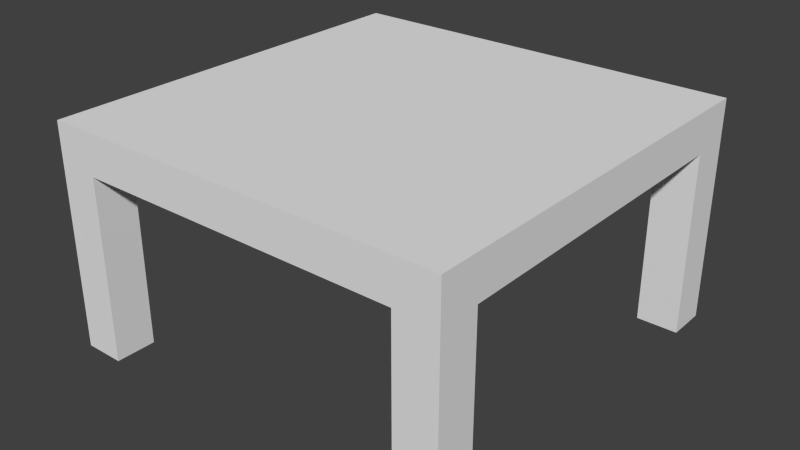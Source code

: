 # Source: BlenderTable.blend  (saved by Blender 2.76.0; exported with 4.5.12 LTS)
import bpy
from mathutils import Matrix  # noqa: F401  (used for matrix-valued properties, if any)

bpy.ops.wm.read_factory_settings(use_empty=True)
scene = bpy.context.scene
scene.name = 'Scene'

# ---- collections
col_collection_1 = bpy.data.collections.new('Collection 1'); scene.collection.children.link(col_collection_1)

# ---- world
world_world = bpy.data.worlds.new('World'); scene.world = world_world
world_world.color = (0.05088, 0.05088, 0.05088)
world_world.use_sun_shadow = False
world_world.sun_shadow_jitter_overblur = 0.0
world_world.cycles.sampling_method = 'MANUAL'
world_world.cycles.sample_map_resolution = 256

# ---- meshes
me_cube_001 = bpy.data.meshes.new('Cube.001')
me_cube_001.from_pydata([(-2.0, -2.0, -0.2), (-2.0, -2.0, 0.2), (-2.0, 2.0, -0.2), (-2.0, 2.0, 0.2), (2.0, -2.0, -0.2), (2.0, -2.0, 0.2), (2.0, 2.0, -0.2), (2.0, 2.0, 0.2), (-1.6, 2.0, 0.2), (-1.6, 2.0, -0.2), (-1.6, -2.0, 0.2), (-1.6, -2.0, -0.2), (1.591, 2.0, 0.2), (1.591, -2.0, -0.2), (1.591, 2.0, -0.2), (1.591, -2.0, 0.2), (-2.0, -1.6, 0.2), (-2.0, -1.6, -0.2), (2.0, -1.6, 0.2), (2.0, -1.6, -0.2), (-1.6, -1.6, 0.2), (-1.6, -1.6, -0.2), (1.591, -1.6, 0.2), (1.591, -1.6, -0.2), (-2.0, 1.606, 0.2), (2.0, 1.606, -0.2), (-2.0, 1.606, -0.2), (2.0, 1.606, 0.2), (-1.6, 1.606, 0.2), (-1.6, 1.606, -0.2), (1.591, 1.606, 0.2), (1.591, 1.606, -0.2), (-2.0, -1.6, -2.0), (-2.0, -2.0, -2.0), (-1.6, 2.0, -2.0), (-2.0, 2.0, -2.0), (2.0, 1.606, -2.0), (2.0, 2.0, -2.0), (1.591, -2.0, -2.0), (2.0, -2.0, -2.0), (-1.6, -2.0, -2.0), (-1.6, -1.6, -2.0), (1.591, 2.0, -2.0), (1.591, -1.6, -2.0), (2.0, -1.6, -2.0), (-2.0, 1.606, -2.0), (-1.6, 1.606, -2.0), (1.591, 1.606, -2.0)], [], [(24, 3, 2, 26), (12, 7, 6, 14), (18, 5, 4, 19), (10, 1, 0, 11), (17, 21, 41, 32), (28, 8, 3, 24), (30, 12, 8, 28), (4, 13, 38, 39), (15, 10, 11, 13), (3, 8, 9, 2), (5, 15, 13, 4), (27, 7, 12, 30), (29, 9, 14, 31), (8, 12, 14, 9), (11, 21, 23, 13), (5, 18, 22, 15), (31, 14, 42, 47), (15, 22, 20, 10), (10, 20, 16, 1), (14, 6, 37, 42), (27, 18, 19, 25), (1, 16, 17, 0), (7, 27, 25, 6), (21, 29, 31, 23), (18, 27, 30, 22), (17, 26, 29, 21), (22, 30, 28, 20), (20, 28, 24, 16), (23, 31, 25, 19), (16, 24, 26, 17), (47, 42, 37, 36), (45, 35, 34, 46), (33, 32, 41, 40), (38, 43, 44, 39), (9, 29, 46, 34), (13, 23, 43, 38), (29, 26, 45, 46), (6, 25, 36, 37), (11, 0, 33, 40), (0, 17, 32, 33), (19, 4, 39, 44), (25, 31, 47, 36), (23, 19, 44, 43), (26, 2, 35, 45), (2, 9, 34, 35), (21, 11, 40, 41)])
me_cube_001.use_remesh_preserve_volume = False
me_cube_001.use_remesh_preserve_attributes = False
me_cube_001.use_mirror_vertex_groups = False
me_cube_001.update()

# ---- objects
ob_cube = bpy.data.objects.new('Cube', me_cube_001)

# ---- transforms, parenting, visibility, modifiers, constraints
ob_cube.location = (0.0, 0.0, 2.0)
ob_cube.lineart.crease_threshold = 0.0

# ---- collection membership
col_collection_1.objects.link(ob_cube)

# ---- scene / render settings (as saved in the file)
scene.frame_start = 1; scene.frame_end = 250; scene.frame_set(1)
scene.render.engine = 'BLENDER_EEVEE_NEXT'
scene.render.resolution_percentage = 50
scene.render.dither_intensity = 0.0
scene.cycles.use_denoising = False
scene.cycles.samples = 10
scene.cycles.sampling_pattern = 'TABULATED_SOBOL'
scene.cycles.light_sampling_threshold = 0.0
scene.cycles.use_adaptive_sampling = False
scene.cycles.use_light_tree = False
scene.cycles.blur_glossy = 0.0
scene.cycles.pixel_filter_type = 'GAUSSIAN'
scene.cycles.sample_clamp_indirect = 0.0
scene.view_settings.view_transform = 'Standard'
bpy.context.view_layer.update()

# ---- added for rendering (the .blend has no active camera and no usable light): camera, sun
cam_auto = bpy.data.cameras.new('AutoCamera')
cam_auto.lens = 50.0
cam_auto.sensor_width = 36.0
cam_auto.clip_end = 1000.0
ob_auto_camera = bpy.data.objects.new('AutoCamera', cam_auto)
scene.collection.objects.link(ob_auto_camera)
ob_auto_camera.location = (5.61574, -6.73889, 5.59259)
ob_auto_camera.rotation_euler = (1.09748, -7.21219e-08, 0.694738)
scene.camera = ob_auto_camera
light_auto_sun = bpy.data.lights.new('AutoSun', 'SUN')
light_auto_sun.energy = 3.0
light_auto_sun.angle = 0.0523599
ob_auto_sun = bpy.data.objects.new('AutoSun', light_auto_sun)
scene.collection.objects.link(ob_auto_sun)
ob_auto_sun.rotation_euler = (0.872665, 0.174533, 0.523599)
bpy.context.view_layer.update()
